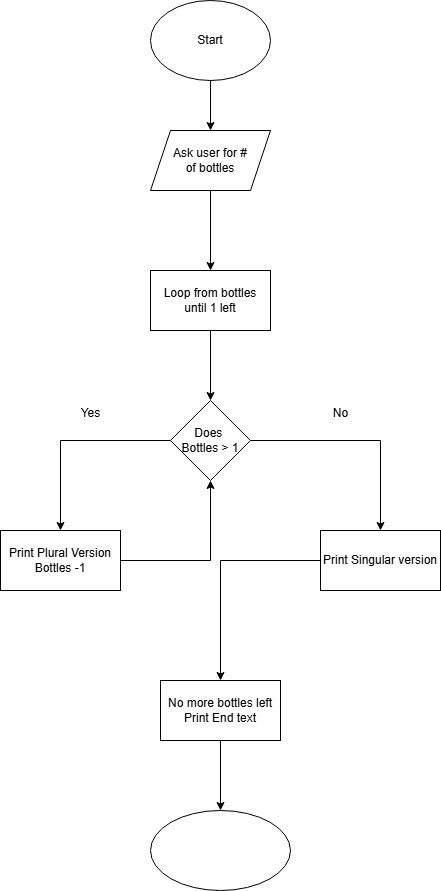

The diagram above was exported from draw.io. Its source (the exported page's mxGraphModel, read from the mxfile embedded in the PNG):
<mxGraphModel dx="1674" dy="738" grid="1" gridSize="10" guides="1" tooltips="1" connect="1" arrows="1" fold="1" page="1" pageScale="1" pageWidth="850" pageHeight="1100" math="0" shadow="0">
  <root>
    <mxCell id="0" />
    <mxCell id="1" parent="0" />
    <mxCell id="cjExrXy7YI78Rh3YRtbe-3" style="edgeStyle=orthogonalEdgeStyle;rounded=0;orthogonalLoop=1;jettySize=auto;html=1;exitX=0.5;exitY=1;exitDx=0;exitDy=0;" parent="1" source="cjExrXy7YI78Rh3YRtbe-1" target="cjExrXy7YI78Rh3YRtbe-2" edge="1">
      <mxGeometry relative="1" as="geometry" />
    </mxCell>
    <mxCell id="cjExrXy7YI78Rh3YRtbe-1" value="Start" style="ellipse;whiteSpace=wrap;html=1;" parent="1" vertex="1">
      <mxGeometry x="370" y="10" width="120" height="80" as="geometry" />
    </mxCell>
    <mxCell id="cjExrXy7YI78Rh3YRtbe-5" value="" style="edgeStyle=orthogonalEdgeStyle;rounded=0;orthogonalLoop=1;jettySize=auto;html=1;" parent="1" source="cjExrXy7YI78Rh3YRtbe-2" target="cjExrXy7YI78Rh3YRtbe-4" edge="1">
      <mxGeometry relative="1" as="geometry" />
    </mxCell>
    <mxCell id="cjExrXy7YI78Rh3YRtbe-2" value="Ask user for #&lt;div&gt;of bottles&lt;/div&gt;" style="shape=parallelogram;perimeter=parallelogramPerimeter;whiteSpace=wrap;html=1;fixedSize=1;" parent="1" vertex="1">
      <mxGeometry x="370" y="140" width="120" height="60" as="geometry" />
    </mxCell>
    <mxCell id="cjExrXy7YI78Rh3YRtbe-7" value="" style="edgeStyle=orthogonalEdgeStyle;rounded=0;orthogonalLoop=1;jettySize=auto;html=1;" parent="1" source="cjExrXy7YI78Rh3YRtbe-4" target="cjExrXy7YI78Rh3YRtbe-6" edge="1">
      <mxGeometry relative="1" as="geometry" />
    </mxCell>
    <mxCell id="cjExrXy7YI78Rh3YRtbe-4" value="Loop from bottles until 1 left" style="whiteSpace=wrap;html=1;" parent="1" vertex="1">
      <mxGeometry x="370" y="280" width="120" height="60" as="geometry" />
    </mxCell>
    <mxCell id="cjExrXy7YI78Rh3YRtbe-9" value="" style="edgeStyle=orthogonalEdgeStyle;rounded=0;orthogonalLoop=1;jettySize=auto;html=1;" parent="1" source="cjExrXy7YI78Rh3YRtbe-6" target="cjExrXy7YI78Rh3YRtbe-8" edge="1">
      <mxGeometry relative="1" as="geometry" />
    </mxCell>
    <mxCell id="cjExrXy7YI78Rh3YRtbe-11" value="" style="edgeStyle=orthogonalEdgeStyle;rounded=0;orthogonalLoop=1;jettySize=auto;html=1;" parent="1" source="cjExrXy7YI78Rh3YRtbe-6" target="cjExrXy7YI78Rh3YRtbe-10" edge="1">
      <mxGeometry relative="1" as="geometry" />
    </mxCell>
    <mxCell id="cjExrXy7YI78Rh3YRtbe-6" value="Does&amp;nbsp;&lt;div&gt;Bottles &amp;gt; 1&lt;/div&gt;" style="rhombus;whiteSpace=wrap;html=1;" parent="1" vertex="1">
      <mxGeometry x="390" y="410" width="80" height="80" as="geometry" />
    </mxCell>
    <mxCell id="cjExrXy7YI78Rh3YRtbe-16" value="" style="edgeStyle=orthogonalEdgeStyle;rounded=0;orthogonalLoop=1;jettySize=auto;html=1;" parent="1" source="cjExrXy7YI78Rh3YRtbe-8" target="cjExrXy7YI78Rh3YRtbe-15" edge="1">
      <mxGeometry relative="1" as="geometry" />
    </mxCell>
    <mxCell id="cjExrXy7YI78Rh3YRtbe-8" value="Print Singular version" style="whiteSpace=wrap;html=1;" parent="1" vertex="1">
      <mxGeometry x="540" y="540" width="120" height="60" as="geometry" />
    </mxCell>
    <mxCell id="cjExrXy7YI78Rh3YRtbe-14" style="edgeStyle=orthogonalEdgeStyle;rounded=0;orthogonalLoop=1;jettySize=auto;html=1;" parent="1" source="cjExrXy7YI78Rh3YRtbe-10" target="cjExrXy7YI78Rh3YRtbe-6" edge="1">
      <mxGeometry relative="1" as="geometry" />
    </mxCell>
    <mxCell id="cjExrXy7YI78Rh3YRtbe-10" value="Print Plural Version&lt;div&gt;Bottles -1&lt;/div&gt;" style="whiteSpace=wrap;html=1;" parent="1" vertex="1">
      <mxGeometry x="220" y="540" width="120" height="60" as="geometry" />
    </mxCell>
    <mxCell id="cjExrXy7YI78Rh3YRtbe-12" value="Yes" style="text;html=1;align=center;verticalAlign=middle;resizable=0;points=[];autosize=1;strokeColor=none;fillColor=none;" parent="1" vertex="1">
      <mxGeometry x="290" y="408" width="40" height="30" as="geometry" />
    </mxCell>
    <mxCell id="cjExrXy7YI78Rh3YRtbe-13" value="No" style="text;html=1;align=center;verticalAlign=middle;resizable=0;points=[];autosize=1;strokeColor=none;fillColor=none;" parent="1" vertex="1">
      <mxGeometry x="540" y="408" width="40" height="30" as="geometry" />
    </mxCell>
    <mxCell id="cjExrXy7YI78Rh3YRtbe-18" value="" style="edgeStyle=orthogonalEdgeStyle;rounded=0;orthogonalLoop=1;jettySize=auto;html=1;" parent="1" source="cjExrXy7YI78Rh3YRtbe-15" target="cjExrXy7YI78Rh3YRtbe-17" edge="1">
      <mxGeometry relative="1" as="geometry" />
    </mxCell>
    <mxCell id="cjExrXy7YI78Rh3YRtbe-15" value="No more bottles left&lt;div&gt;Print End text&lt;/div&gt;" style="whiteSpace=wrap;html=1;" parent="1" vertex="1">
      <mxGeometry x="380" y="690" width="120" height="60" as="geometry" />
    </mxCell>
    <mxCell id="cjExrXy7YI78Rh3YRtbe-17" value="" style="ellipse;whiteSpace=wrap;html=1;" parent="1" vertex="1">
      <mxGeometry x="370" y="820" width="140" height="80" as="geometry" />
    </mxCell>
  </root>
</mxGraphModel>